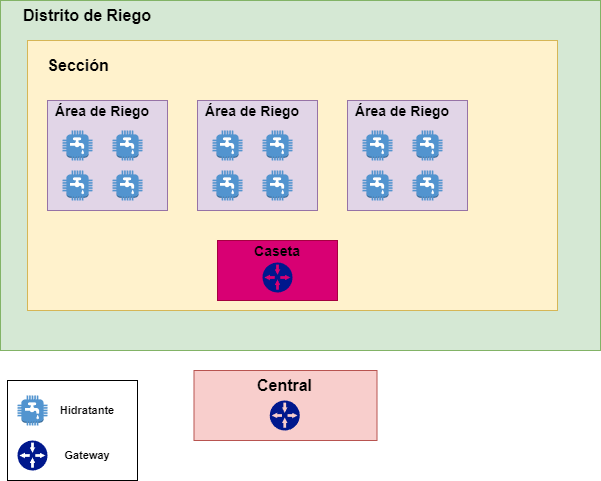

The diagram above was exported from draw.io. Its source (the exported page's mxGraphModel, read from the mxfile embedded in the PNG):
<mxGraphModel dx="1420" dy="724" grid="1" gridSize="10" guides="1" tooltips="1" connect="1" arrows="1" fold="1" page="1" pageScale="1" pageWidth="827" pageHeight="1169" math="0" shadow="0">
  <root>
    <mxCell id="wl5kWLuZNn3fVvlyvtpx-0" />
    <mxCell id="wl5kWLuZNn3fVvlyvtpx-1" parent="wl5kWLuZNn3fVvlyvtpx-0" />
    <mxCell id="wl5kWLuZNn3fVvlyvtpx-2" value="" style="rounded=0;whiteSpace=wrap;html=1;fillColor=#d5e8d4;strokeColor=#82b366;" vertex="1" parent="wl5kWLuZNn3fVvlyvtpx-1">
      <mxGeometry x="123" y="70" width="600" height="350" as="geometry" />
    </mxCell>
    <mxCell id="wl5kWLuZNn3fVvlyvtpx-3" value="" style="group" vertex="1" connectable="0" parent="wl5kWLuZNn3fVvlyvtpx-1">
      <mxGeometry x="316.5" y="440" width="183" height="70" as="geometry" />
    </mxCell>
    <mxCell id="wl5kWLuZNn3fVvlyvtpx-4" value="" style="rounded=0;whiteSpace=wrap;html=1;fillColor=#f8cecc;strokeColor=#b85450;" vertex="1" parent="wl5kWLuZNn3fVvlyvtpx-3">
      <mxGeometry width="183" height="70" as="geometry" />
    </mxCell>
    <mxCell id="wl5kWLuZNn3fVvlyvtpx-5" value="&lt;b&gt;&lt;font style=&quot;font-size: 16px;&quot;&gt;Central&lt;/font&gt;&lt;/b&gt;" style="text;html=1;align=center;verticalAlign=middle;whiteSpace=wrap;rounded=0;" vertex="1" parent="wl5kWLuZNn3fVvlyvtpx-3">
      <mxGeometry x="31.5" width="118.5" height="30" as="geometry" />
    </mxCell>
    <mxCell id="wl5kWLuZNn3fVvlyvtpx-6" value="" style="sketch=0;aspect=fixed;pointerEvents=1;shadow=0;dashed=0;html=1;strokeColor=none;labelPosition=center;verticalLabelPosition=bottom;verticalAlign=top;align=center;fillColor=#00188D;shape=mxgraph.mscae.enterprise.gateway" vertex="1" parent="wl5kWLuZNn3fVvlyvtpx-3">
      <mxGeometry x="75.75" y="30" width="30" height="30" as="geometry" />
    </mxCell>
    <mxCell id="wl5kWLuZNn3fVvlyvtpx-7" value="&lt;b&gt;&lt;font style=&quot;font-size: 16px;&quot;&gt;Distrito de Riego&lt;/font&gt;&lt;/b&gt;" style="text;html=1;align=center;verticalAlign=middle;whiteSpace=wrap;rounded=0;" vertex="1" parent="wl5kWLuZNn3fVvlyvtpx-1">
      <mxGeometry x="140" y="70" width="140" height="30" as="geometry" />
    </mxCell>
    <mxCell id="wl5kWLuZNn3fVvlyvtpx-8" value="" style="group" vertex="1" connectable="0" parent="wl5kWLuZNn3fVvlyvtpx-1">
      <mxGeometry x="150" y="110" width="530" height="290" as="geometry" />
    </mxCell>
    <mxCell id="wl5kWLuZNn3fVvlyvtpx-9" value="" style="rounded=0;whiteSpace=wrap;html=1;fillColor=#fff2cc;strokeColor=#d6b656;" vertex="1" parent="wl5kWLuZNn3fVvlyvtpx-8">
      <mxGeometry width="530" height="270" as="geometry" />
    </mxCell>
    <mxCell id="wl5kWLuZNn3fVvlyvtpx-10" value="&lt;b&gt;&lt;font style=&quot;font-size: 16px;&quot;&gt;Sección&lt;/font&gt;&lt;/b&gt;" style="text;html=1;align=center;verticalAlign=middle;whiteSpace=wrap;rounded=0;" vertex="1" parent="wl5kWLuZNn3fVvlyvtpx-8">
      <mxGeometry width="102" height="50" as="geometry" />
    </mxCell>
    <mxCell id="wl5kWLuZNn3fVvlyvtpx-11" value="" style="group" vertex="1" connectable="0" parent="wl5kWLuZNn3fVvlyvtpx-8">
      <mxGeometry x="20" y="60" width="120" height="110" as="geometry" />
    </mxCell>
    <mxCell id="wl5kWLuZNn3fVvlyvtpx-12" value="" style="rounded=0;whiteSpace=wrap;html=1;fillColor=#e1d5e7;strokeColor=#9673a6;" vertex="1" parent="wl5kWLuZNn3fVvlyvtpx-11">
      <mxGeometry width="120" height="110" as="geometry" />
    </mxCell>
    <mxCell id="wl5kWLuZNn3fVvlyvtpx-13" value="&lt;b style=&quot;&quot;&gt;&lt;font style=&quot;font-size: 14px;&quot;&gt;Área de Riego&lt;/font&gt;&lt;/b&gt;" style="text;html=1;align=center;verticalAlign=middle;whiteSpace=wrap;rounded=0;" vertex="1" parent="wl5kWLuZNn3fVvlyvtpx-11">
      <mxGeometry width="110" height="22" as="geometry" />
    </mxCell>
    <mxCell id="wl5kWLuZNn3fVvlyvtpx-14" value="" style="outlineConnect=0;dashed=0;verticalLabelPosition=bottom;verticalAlign=top;align=center;html=1;shape=mxgraph.aws3.utility;fillColor=#5294CF;gradientColor=none;" vertex="1" parent="wl5kWLuZNn3fVvlyvtpx-11">
      <mxGeometry x="15" y="30" width="30" height="30" as="geometry" />
    </mxCell>
    <mxCell id="wl5kWLuZNn3fVvlyvtpx-15" value="" style="outlineConnect=0;dashed=0;verticalLabelPosition=bottom;verticalAlign=top;align=center;html=1;shape=mxgraph.aws3.utility;fillColor=#5294CF;gradientColor=none;" vertex="1" parent="wl5kWLuZNn3fVvlyvtpx-11">
      <mxGeometry x="65" y="30" width="30" height="30" as="geometry" />
    </mxCell>
    <mxCell id="wl5kWLuZNn3fVvlyvtpx-16" value="" style="outlineConnect=0;dashed=0;verticalLabelPosition=bottom;verticalAlign=top;align=center;html=1;shape=mxgraph.aws3.utility;fillColor=#5294CF;gradientColor=none;" vertex="1" parent="wl5kWLuZNn3fVvlyvtpx-11">
      <mxGeometry x="15" y="70" width="30" height="30" as="geometry" />
    </mxCell>
    <mxCell id="wl5kWLuZNn3fVvlyvtpx-17" value="" style="outlineConnect=0;dashed=0;verticalLabelPosition=bottom;verticalAlign=top;align=center;html=1;shape=mxgraph.aws3.utility;fillColor=#5294CF;gradientColor=none;" vertex="1" parent="wl5kWLuZNn3fVvlyvtpx-11">
      <mxGeometry x="65" y="70" width="30" height="30" as="geometry" />
    </mxCell>
    <mxCell id="wl5kWLuZNn3fVvlyvtpx-18" value="" style="group" vertex="1" connectable="0" parent="wl5kWLuZNn3fVvlyvtpx-8">
      <mxGeometry x="170" y="60" width="120" height="110" as="geometry" />
    </mxCell>
    <mxCell id="wl5kWLuZNn3fVvlyvtpx-19" value="" style="rounded=0;whiteSpace=wrap;html=1;fillColor=#e1d5e7;strokeColor=#9673a6;" vertex="1" parent="wl5kWLuZNn3fVvlyvtpx-18">
      <mxGeometry width="120" height="110" as="geometry" />
    </mxCell>
    <mxCell id="wl5kWLuZNn3fVvlyvtpx-20" value="&lt;b style=&quot;&quot;&gt;&lt;font style=&quot;font-size: 14px;&quot;&gt;Área de Riego&lt;/font&gt;&lt;/b&gt;" style="text;html=1;align=center;verticalAlign=middle;whiteSpace=wrap;rounded=0;" vertex="1" parent="wl5kWLuZNn3fVvlyvtpx-18">
      <mxGeometry width="110" height="22" as="geometry" />
    </mxCell>
    <mxCell id="wl5kWLuZNn3fVvlyvtpx-21" value="" style="outlineConnect=0;dashed=0;verticalLabelPosition=bottom;verticalAlign=top;align=center;html=1;shape=mxgraph.aws3.utility;fillColor=#5294CF;gradientColor=none;" vertex="1" parent="wl5kWLuZNn3fVvlyvtpx-18">
      <mxGeometry x="15" y="30" width="30" height="30" as="geometry" />
    </mxCell>
    <mxCell id="wl5kWLuZNn3fVvlyvtpx-22" value="" style="outlineConnect=0;dashed=0;verticalLabelPosition=bottom;verticalAlign=top;align=center;html=1;shape=mxgraph.aws3.utility;fillColor=#5294CF;gradientColor=none;" vertex="1" parent="wl5kWLuZNn3fVvlyvtpx-18">
      <mxGeometry x="65" y="30" width="30" height="30" as="geometry" />
    </mxCell>
    <mxCell id="wl5kWLuZNn3fVvlyvtpx-23" value="" style="outlineConnect=0;dashed=0;verticalLabelPosition=bottom;verticalAlign=top;align=center;html=1;shape=mxgraph.aws3.utility;fillColor=#5294CF;gradientColor=none;" vertex="1" parent="wl5kWLuZNn3fVvlyvtpx-18">
      <mxGeometry x="15" y="70" width="30" height="30" as="geometry" />
    </mxCell>
    <mxCell id="wl5kWLuZNn3fVvlyvtpx-24" value="" style="outlineConnect=0;dashed=0;verticalLabelPosition=bottom;verticalAlign=top;align=center;html=1;shape=mxgraph.aws3.utility;fillColor=#5294CF;gradientColor=none;" vertex="1" parent="wl5kWLuZNn3fVvlyvtpx-18">
      <mxGeometry x="65" y="70" width="30" height="30" as="geometry" />
    </mxCell>
    <mxCell id="wl5kWLuZNn3fVvlyvtpx-25" value="" style="group" vertex="1" connectable="0" parent="wl5kWLuZNn3fVvlyvtpx-8">
      <mxGeometry x="320" y="60" width="120" height="110" as="geometry" />
    </mxCell>
    <mxCell id="wl5kWLuZNn3fVvlyvtpx-26" value="" style="rounded=0;whiteSpace=wrap;html=1;fillColor=#e1d5e7;strokeColor=#9673a6;" vertex="1" parent="wl5kWLuZNn3fVvlyvtpx-25">
      <mxGeometry width="120" height="110" as="geometry" />
    </mxCell>
    <mxCell id="wl5kWLuZNn3fVvlyvtpx-27" value="&lt;b style=&quot;&quot;&gt;&lt;font style=&quot;font-size: 14px;&quot;&gt;Área de Riego&lt;/font&gt;&lt;/b&gt;" style="text;html=1;align=center;verticalAlign=middle;whiteSpace=wrap;rounded=0;" vertex="1" parent="wl5kWLuZNn3fVvlyvtpx-25">
      <mxGeometry width="110" height="22" as="geometry" />
    </mxCell>
    <mxCell id="wl5kWLuZNn3fVvlyvtpx-28" value="" style="outlineConnect=0;dashed=0;verticalLabelPosition=bottom;verticalAlign=top;align=center;html=1;shape=mxgraph.aws3.utility;fillColor=#5294CF;gradientColor=none;" vertex="1" parent="wl5kWLuZNn3fVvlyvtpx-25">
      <mxGeometry x="15" y="30" width="30" height="30" as="geometry" />
    </mxCell>
    <mxCell id="wl5kWLuZNn3fVvlyvtpx-29" value="" style="outlineConnect=0;dashed=0;verticalLabelPosition=bottom;verticalAlign=top;align=center;html=1;shape=mxgraph.aws3.utility;fillColor=#5294CF;gradientColor=none;" vertex="1" parent="wl5kWLuZNn3fVvlyvtpx-25">
      <mxGeometry x="65" y="30" width="30" height="30" as="geometry" />
    </mxCell>
    <mxCell id="wl5kWLuZNn3fVvlyvtpx-30" value="" style="outlineConnect=0;dashed=0;verticalLabelPosition=bottom;verticalAlign=top;align=center;html=1;shape=mxgraph.aws3.utility;fillColor=#5294CF;gradientColor=none;" vertex="1" parent="wl5kWLuZNn3fVvlyvtpx-25">
      <mxGeometry x="15" y="70" width="30" height="30" as="geometry" />
    </mxCell>
    <mxCell id="wl5kWLuZNn3fVvlyvtpx-31" value="" style="outlineConnect=0;dashed=0;verticalLabelPosition=bottom;verticalAlign=top;align=center;html=1;shape=mxgraph.aws3.utility;fillColor=#5294CF;gradientColor=none;" vertex="1" parent="wl5kWLuZNn3fVvlyvtpx-25">
      <mxGeometry x="65" y="70" width="30" height="30" as="geometry" />
    </mxCell>
    <mxCell id="wl5kWLuZNn3fVvlyvtpx-32" value="" style="group" vertex="1" connectable="0" parent="wl5kWLuZNn3fVvlyvtpx-8">
      <mxGeometry x="190" y="200" width="120" height="60" as="geometry" />
    </mxCell>
    <mxCell id="wl5kWLuZNn3fVvlyvtpx-33" value="" style="rounded=0;whiteSpace=wrap;html=1;fillColor=#d80073;fontColor=#ffffff;strokeColor=#A50040;" vertex="1" parent="wl5kWLuZNn3fVvlyvtpx-32">
      <mxGeometry width="120" height="60" as="geometry" />
    </mxCell>
    <mxCell id="wl5kWLuZNn3fVvlyvtpx-34" value="&lt;span style=&quot;font-size: 14px;&quot;&gt;&lt;b&gt;Caseta&lt;/b&gt;&lt;/span&gt;" style="text;html=1;align=center;verticalAlign=middle;whiteSpace=wrap;rounded=0;" vertex="1" parent="wl5kWLuZNn3fVvlyvtpx-32">
      <mxGeometry x="5" width="110" height="22" as="geometry" />
    </mxCell>
    <mxCell id="wl5kWLuZNn3fVvlyvtpx-35" value="" style="sketch=0;aspect=fixed;pointerEvents=1;shadow=0;dashed=0;html=1;strokeColor=none;labelPosition=center;verticalLabelPosition=bottom;verticalAlign=top;align=center;fillColor=#00188D;shape=mxgraph.mscae.enterprise.gateway" vertex="1" parent="wl5kWLuZNn3fVvlyvtpx-32">
      <mxGeometry x="45" y="22" width="30" height="30" as="geometry" />
    </mxCell>
    <mxCell id="RSwfqfy5lsw0-3x4V1zC-6" value="" style="group" vertex="1" connectable="0" parent="wl5kWLuZNn3fVvlyvtpx-1">
      <mxGeometry x="130" y="450" width="130" height="100" as="geometry" />
    </mxCell>
    <mxCell id="RSwfqfy5lsw0-3x4V1zC-7" value="" style="rounded=0;whiteSpace=wrap;html=1;" vertex="1" parent="RSwfqfy5lsw0-3x4V1zC-6">
      <mxGeometry width="130" height="100" as="geometry" />
    </mxCell>
    <mxCell id="RSwfqfy5lsw0-3x4V1zC-8" value="" style="outlineConnect=0;dashed=0;verticalLabelPosition=bottom;verticalAlign=top;align=center;html=1;shape=mxgraph.aws3.utility;fillColor=#5294CF;gradientColor=none;" vertex="1" parent="RSwfqfy5lsw0-3x4V1zC-6">
      <mxGeometry x="10" y="15" width="30" height="30" as="geometry" />
    </mxCell>
    <mxCell id="RSwfqfy5lsw0-3x4V1zC-9" value="&lt;b&gt;&lt;font style=&quot;font-size: 11px;&quot;&gt;Hidratante&lt;/font&gt;&lt;/b&gt;" style="text;html=1;align=center;verticalAlign=middle;whiteSpace=wrap;rounded=0;" vertex="1" parent="RSwfqfy5lsw0-3x4V1zC-6">
      <mxGeometry x="50" y="15" width="60" height="30" as="geometry" />
    </mxCell>
    <mxCell id="RSwfqfy5lsw0-3x4V1zC-10" value="" style="sketch=0;aspect=fixed;pointerEvents=1;shadow=0;dashed=0;html=1;strokeColor=none;labelPosition=center;verticalLabelPosition=bottom;verticalAlign=top;align=center;fillColor=#00188D;shape=mxgraph.mscae.enterprise.gateway" vertex="1" parent="RSwfqfy5lsw0-3x4V1zC-6">
      <mxGeometry x="10" y="60" width="30" height="30" as="geometry" />
    </mxCell>
    <mxCell id="RSwfqfy5lsw0-3x4V1zC-11" value="&lt;b&gt;&lt;font style=&quot;font-size: 11px;&quot;&gt;Gateway&lt;/font&gt;&lt;/b&gt;" style="text;html=1;align=center;verticalAlign=middle;whiteSpace=wrap;rounded=0;" vertex="1" parent="RSwfqfy5lsw0-3x4V1zC-6">
      <mxGeometry x="50" y="60" width="60" height="30" as="geometry" />
    </mxCell>
  </root>
</mxGraphModel>